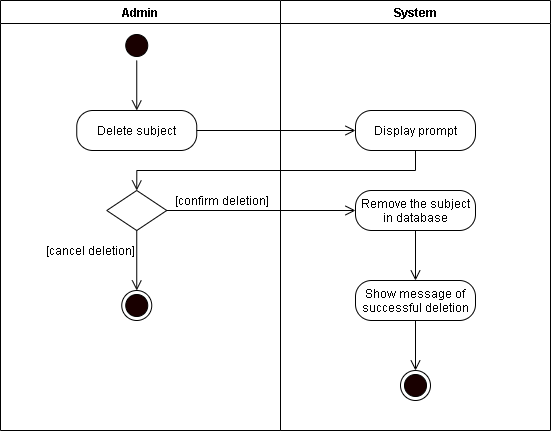

The diagram above was exported from draw.io. Its source (the exported page's mxGraphModel, read from the mxfile embedded in the PNG):
<mxGraphModel dx="926" dy="626" grid="1" gridSize="10" guides="1" tooltips="1" connect="1" arrows="1" fold="1" page="1" pageScale="1" pageWidth="850" pageHeight="1100" math="0" shadow="0">
  <root>
    <mxCell id="vPI_okQx_F1YDNbw24c_-0" />
    <mxCell id="vPI_okQx_F1YDNbw24c_-1" parent="vPI_okQx_F1YDNbw24c_-0" />
    <mxCell id="vPI_okQx_F1YDNbw24c_-2" value="Admin" style="swimlane;startSize=23;" parent="vPI_okQx_F1YDNbw24c_-1" vertex="1">
      <mxGeometry x="60" y="10" width="280" height="430" as="geometry" />
    </mxCell>
    <mxCell id="vPI_okQx_F1YDNbw24c_-3" style="edgeStyle=orthogonalEdgeStyle;rounded=0;orthogonalLoop=1;jettySize=auto;html=1;exitX=0.5;exitY=1;exitDx=0;exitDy=0;entryX=0.5;entryY=0;entryDx=0;entryDy=0;endArrow=open;endFill=0;endSize=8;" parent="vPI_okQx_F1YDNbw24c_-2" source="vPI_okQx_F1YDNbw24c_-4" edge="1">
      <mxGeometry relative="1" as="geometry">
        <mxPoint x="136.25" y="110" as="targetPoint" />
      </mxGeometry>
    </mxCell>
    <mxCell id="vPI_okQx_F1YDNbw24c_-4" value="" style="ellipse;html=1;shape=startState;fillColor=#190000;" parent="vPI_okQx_F1YDNbw24c_-2" vertex="1">
      <mxGeometry x="121.25" y="30" width="30" height="30" as="geometry" />
    </mxCell>
    <mxCell id="vPI_okQx_F1YDNbw24c_-5" value="Delete subject" style="rounded=1;whiteSpace=wrap;html=1;arcSize=40;" parent="vPI_okQx_F1YDNbw24c_-2" vertex="1">
      <mxGeometry x="76.25" y="110" width="120" height="40" as="geometry" />
    </mxCell>
    <mxCell id="vPI_okQx_F1YDNbw24c_-6" value="" style="rhombus;whiteSpace=wrap;html=1;" parent="vPI_okQx_F1YDNbw24c_-2" vertex="1">
      <mxGeometry x="106.25" y="190" width="60" height="40" as="geometry" />
    </mxCell>
    <mxCell id="vPI_okQx_F1YDNbw24c_-7" value="[confirm deletion]" style="text;html=1;align=center;verticalAlign=middle;resizable=0;points=[];autosize=1;strokeColor=none;" parent="vPI_okQx_F1YDNbw24c_-2" vertex="1">
      <mxGeometry x="166.25" y="190" width="110" height="20" as="geometry" />
    </mxCell>
    <mxCell id="vPI_okQx_F1YDNbw24c_-8" value="[cancel deletion]" style="text;html=1;align=center;verticalAlign=middle;resizable=0;points=[];autosize=1;strokeColor=none;" parent="vPI_okQx_F1YDNbw24c_-2" vertex="1">
      <mxGeometry x="40" y="240" width="100" height="20" as="geometry" />
    </mxCell>
    <mxCell id="vPI_okQx_F1YDNbw24c_-9" value="" style="ellipse;html=1;shape=endState;fillColor=#190000;" parent="vPI_okQx_F1YDNbw24c_-2" vertex="1">
      <mxGeometry x="121.25" y="290" width="30" height="30" as="geometry" />
    </mxCell>
    <mxCell id="vPI_okQx_F1YDNbw24c_-10" style="edgeStyle=orthogonalEdgeStyle;rounded=0;orthogonalLoop=1;jettySize=auto;html=1;exitX=0.5;exitY=1;exitDx=0;exitDy=0;endArrow=open;endFill=0;endSize=8;entryX=0.5;entryY=0;entryDx=0;entryDy=0;" parent="vPI_okQx_F1YDNbw24c_-2" source="vPI_okQx_F1YDNbw24c_-6" target="vPI_okQx_F1YDNbw24c_-9" edge="1">
      <mxGeometry relative="1" as="geometry">
        <mxPoint x="116" y="290" as="targetPoint" />
      </mxGeometry>
    </mxCell>
    <mxCell id="vPI_okQx_F1YDNbw24c_-11" value="System" style="swimlane;" parent="vPI_okQx_F1YDNbw24c_-1" vertex="1">
      <mxGeometry x="340" y="10" width="270" height="430" as="geometry" />
    </mxCell>
    <mxCell id="vPI_okQx_F1YDNbw24c_-12" value="Display prompt" style="rounded=1;whiteSpace=wrap;html=1;arcSize=40;" parent="vPI_okQx_F1YDNbw24c_-11" vertex="1">
      <mxGeometry x="75" y="110" width="120" height="40" as="geometry" />
    </mxCell>
    <mxCell id="vPI_okQx_F1YDNbw24c_-13" value="Remove the subject in database" style="rounded=1;whiteSpace=wrap;html=1;arcSize=40;" parent="vPI_okQx_F1YDNbw24c_-11" vertex="1">
      <mxGeometry x="75" y="190" width="120" height="40" as="geometry" />
    </mxCell>
    <mxCell id="vPI_okQx_F1YDNbw24c_-14" value="Show message of successful deletion" style="rounded=1;whiteSpace=wrap;html=1;arcSize=40;" parent="vPI_okQx_F1YDNbw24c_-11" vertex="1">
      <mxGeometry x="75" y="280" width="120" height="40" as="geometry" />
    </mxCell>
    <mxCell id="vPI_okQx_F1YDNbw24c_-15" value="" style="ellipse;html=1;shape=endState;fillColor=#190000;" parent="vPI_okQx_F1YDNbw24c_-11" vertex="1">
      <mxGeometry x="120" y="370" width="30" height="30" as="geometry" />
    </mxCell>
    <mxCell id="vPI_okQx_F1YDNbw24c_-16" style="edgeStyle=orthogonalEdgeStyle;rounded=0;orthogonalLoop=1;jettySize=auto;html=1;exitX=1;exitY=0.5;exitDx=0;exitDy=0;endArrow=open;endFill=0;endSize=8;entryX=0;entryY=0.5;entryDx=0;entryDy=0;" parent="vPI_okQx_F1YDNbw24c_-1" source="vPI_okQx_F1YDNbw24c_-5" target="vPI_okQx_F1YDNbw24c_-12" edge="1">
      <mxGeometry relative="1" as="geometry">
        <mxPoint x="450" y="140" as="targetPoint" />
      </mxGeometry>
    </mxCell>
    <mxCell id="vPI_okQx_F1YDNbw24c_-17" style="edgeStyle=orthogonalEdgeStyle;rounded=0;orthogonalLoop=1;jettySize=auto;html=1;exitX=0.5;exitY=1;exitDx=0;exitDy=0;endArrow=open;endFill=0;endSize=8;entryX=0.5;entryY=0;entryDx=0;entryDy=0;" parent="vPI_okQx_F1YDNbw24c_-1" source="vPI_okQx_F1YDNbw24c_-12" target="vPI_okQx_F1YDNbw24c_-6" edge="1">
      <mxGeometry relative="1" as="geometry">
        <mxPoint x="440" y="290" as="targetPoint" />
      </mxGeometry>
    </mxCell>
    <mxCell id="vPI_okQx_F1YDNbw24c_-18" style="edgeStyle=orthogonalEdgeStyle;rounded=0;orthogonalLoop=1;jettySize=auto;html=1;exitX=1;exitY=0.5;exitDx=0;exitDy=0;endArrow=open;endFill=0;endSize=8;entryX=0;entryY=0.5;entryDx=0;entryDy=0;" parent="vPI_okQx_F1YDNbw24c_-1" source="vPI_okQx_F1YDNbw24c_-6" target="vPI_okQx_F1YDNbw24c_-13" edge="1">
      <mxGeometry relative="1" as="geometry">
        <mxPoint x="260" y="250" as="targetPoint" />
      </mxGeometry>
    </mxCell>
    <mxCell id="vPI_okQx_F1YDNbw24c_-19" style="edgeStyle=orthogonalEdgeStyle;rounded=0;orthogonalLoop=1;jettySize=auto;html=1;exitX=0.5;exitY=1;exitDx=0;exitDy=0;endArrow=open;endFill=0;endSize=8;" parent="vPI_okQx_F1YDNbw24c_-1" source="vPI_okQx_F1YDNbw24c_-13" edge="1">
      <mxGeometry relative="1" as="geometry">
        <mxPoint x="475" y="290" as="targetPoint" />
      </mxGeometry>
    </mxCell>
    <mxCell id="vPI_okQx_F1YDNbw24c_-20" style="edgeStyle=orthogonalEdgeStyle;rounded=0;orthogonalLoop=1;jettySize=auto;html=1;exitX=0.5;exitY=1;exitDx=0;exitDy=0;endArrow=open;endFill=0;endSize=8;" parent="vPI_okQx_F1YDNbw24c_-1" source="vPI_okQx_F1YDNbw24c_-14" edge="1">
      <mxGeometry relative="1" as="geometry">
        <mxPoint x="475" y="380" as="targetPoint" />
      </mxGeometry>
    </mxCell>
  </root>
</mxGraphModel>